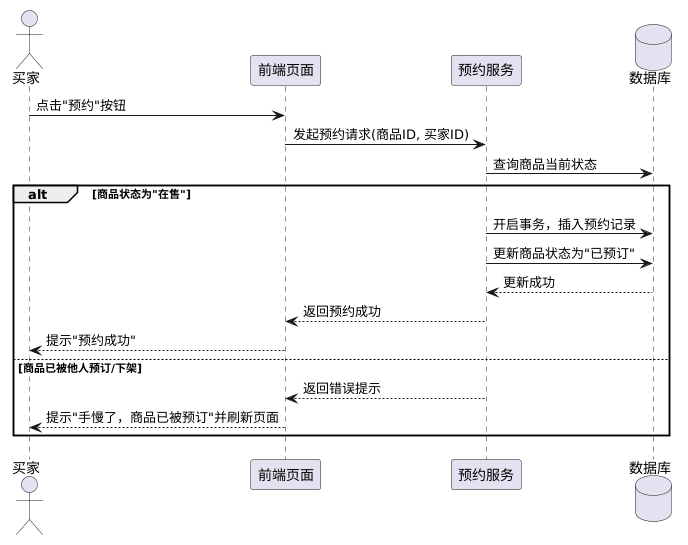

The diagram above was rendered by PlantUML. Its source (embedded in the PNG):
@startuml
actor 买家
participant "前端页面" as UI
participant "预约服务" as Service
database "数据库" as DB

买家 -> UI : 点击"预约"按钮
UI -> Service : 发起预约请求(商品ID, 买家ID)
Service -> DB : 查询商品当前状态
alt 商品状态为"在售"
    Service -> DB : 开启事务，插入预约记录
    Service -> DB : 更新商品状态为"已预订"
    DB --> Service : 更新成功
    Service --> UI : 返回预约成功
    UI --> 买家 : 提示"预约成功"
else 商品已被他人预订/下架
    Service --> UI : 返回错误提示
    UI --> 买家 : 提示"手慢了，商品已被预订"并刷新页面
end
@enduml